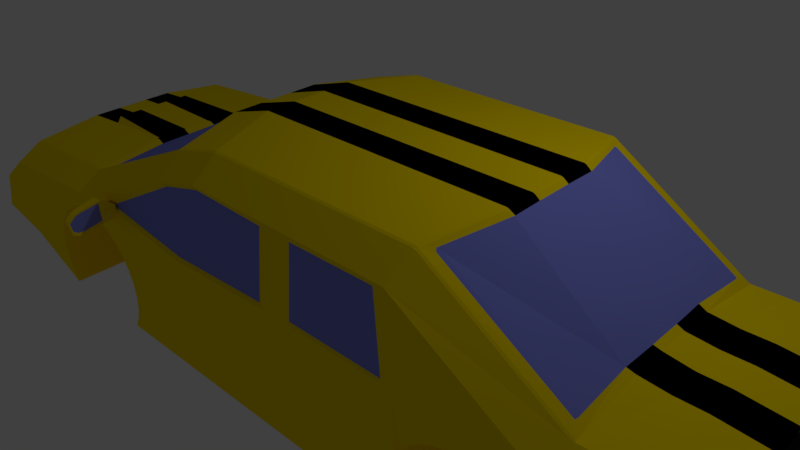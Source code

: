 # Source: Car4.blend  (saved by Blender 2.79.0; exported with 4.5.12 LTS)
import bpy
from mathutils import Matrix  # noqa: F401  (used for matrix-valued properties, if any)

bpy.ops.wm.read_factory_settings(use_empty=True)
scene = bpy.context.scene
scene.name = 'Scene'

# ---- collections
col_collection_1 = bpy.data.collections.new('Collection 1'); scene.collection.children.link(col_collection_1)

# ---- materials (node trees are filled in below, after node groups)
mat_base = bpy.data.materials.new('Base')
mat_base.alpha_threshold = 0.0
mat_base.use_transparent_shadow = False
mat_base.diffuse_color = (1.0, 0.7495, 0.0, 1.0)
mat_base.roughness = 0.5
mat_glass = bpy.data.materials.new('Glass')
mat_glass.alpha_threshold = 0.0
mat_glass.use_transparent_shadow = False
mat_glass.diffuse_color = (0.2261, 0.2519, 0.8, 1.0)
mat_glass.specular_color = (0.0452, 0.3197, 1.0)
mat_glass.roughness = 0.5
mat_black = bpy.data.materials.new('Black')
mat_black.alpha_threshold = 0.0
mat_black.use_transparent_shadow = False
mat_black.diffuse_color = (0.00978, 0.01353, 0.01709, 1.0)
mat_black.roughness = 0.5
mat_glass_001 = bpy.data.materials.new('Glass.001')
mat_glass_001.alpha_threshold = 0.0
mat_glass_001.use_transparent_shadow = False
mat_glass_001.diffuse_color = (0.2261, 0.2519, 0.8, 1.0)
mat_glass_001.specular_color = (0.0452, 0.3197, 1.0)
mat_glass_001.roughness = 0.5
mat_material = bpy.data.materials.new('Material')
mat_material.alpha_threshold = 0.0
mat_material.use_transparent_shadow = False
mat_material.diffuse_color = (0.9553, 1.0, 0.0, 1.0)
mat_material.roughness = 0.5
mat_material_001 = bpy.data.materials.new('Material.001')
mat_material_001.alpha_threshold = 0.0
mat_material_001.use_transparent_shadow = False
mat_material_001.diffuse_color = (0.001651, 0.0003653, 0.0009303, 1.0)
mat_material_001.roughness = 0.5
mat_material_002 = bpy.data.materials.new('Material.002')
mat_material_002.alpha_threshold = 0.0
mat_material_002.use_transparent_shadow = False
mat_material_002.diffuse_color = (0.8, 0.0, 0.009851, 1.0)
mat_material_002.roughness = 0.5
mat_material_003 = bpy.data.materials.new('Material.003')
mat_material_003.alpha_threshold = 0.0
mat_material_003.use_transparent_shadow = False
mat_material_003.diffuse_color = (0.3408, 0.3408, 0.3408, 1.0)
mat_material_003.roughness = 0.5
mat_material_004 = bpy.data.materials.new('Material.004')
mat_material_004.alpha_threshold = 0.0
mat_material_004.use_transparent_shadow = False
mat_material_004.diffuse_color = (1.0, 1.0, 1.0, 1.0)
mat_material_004.roughness = 0.5

# ---- material node trees

# ---- world
world_world = bpy.data.worlds.new('World'); scene.world = world_world
world_world.color = (0.05088, 0.05088, 0.05088)
world_world.use_sun_shadow = False
world_world.sun_shadow_jitter_overblur = 0.0
world_world.cycles.sampling_method = 'MANUAL'

# ---- cameras
cam_camera = bpy.data.cameras.new('Camera')
cam_camera.clip_end = 100.0
cam_camera.lens = 35.0
cam_camera.sensor_width = 32.0
cam_camera.sensor_height = 18.0
cam_camera.ortho_scale = 7.314
cam_camera.dof.focus_distance = 0.0
cam_camera.dof.aperture_fstop = 128.0

# ---- lights
light_lamp = bpy.data.lights.new('Lamp', 'POINT')
light_lamp.transmission_factor = 0.0
light_lamp.cutoff_distance = 30.0
light_lamp.energy = 100.0
light_lamp.shadow_buffer_clip_start = 1.001
light_lamp.shadow_soft_size = 0.1
light_lamp.shadow_maximum_resolution = 0.006
light_lamp.use_absolute_resolution = True

# ---- meshes
me_cube_006 = bpy.data.meshes.new('Cube.006')
me_cube_006.from_pydata([(-102.3, 24.16, 15.12), (-102.3, 24.16, 17.12), (-102.3, 26.16, 15.12), (-102.3, 26.16, 17.12), (-100.3, 24.16, 15.12), (-100.3, 24.16, 17.12), (-100.3, 26.16, 15.12), (-100.3, 26.16, 17.12), (-102.3, 23.33, 17.58), (-102.3, 25.33, 17.58), (-100.3, 25.33, 17.58), (-100.3, 23.33, 17.58), (-102.3, 25.37, 14.66), (-102.3, 23.37, 14.66), (-100.3, 25.37, 14.66), (-100.3, 23.37, 14.66), (-103.6, -16.68, 18.67), (-104.1, -16.9, 16.69), (-103.7, -18.68, 18.74), (-104.2, -18.89, 16.76), (-101.6, -16.73, 18.58), (-102.1, -16.94, 16.59), (-101.7, -18.72, 18.65), (-102.2, -18.93, 16.67), (-104.2, -16.12, 16.2), (-104.3, -18.11, 16.27), (-102.3, -18.16, 16.18), (-102.2, -16.16, 16.11), (-103.5, -17.85, 19.17), (-103.5, -15.85, 19.09), (-101.6, -17.89, 19.07), (-101.5, -15.89, 19.0), (-103.5, -12.96, 18.43), (-104.0, -13.17, 16.45), (-103.6, -14.96, 18.51), (-104.1, -15.17, 16.52), (-101.6, -13.0, 18.34), (-102.1, -13.22, 16.36), (-101.6, -15.0, 18.41), (-102.1, -15.21, 16.43), (-104.1, -12.4, 15.96), (-104.2, -14.39, 16.03), (-102.2, -14.43, 15.94), (-102.1, -12.44, 15.87), (-103.5, -14.12, 18.93), (-103.4, -12.13, 18.86), (-101.5, -14.17, 18.84), (-101.4, -12.17, 18.77), (-103.5, -9.329, 18.22), (-104.0, -9.541, 16.24), (-103.5, -11.32, 18.29), (-104.0, -11.54, 16.31), (-101.5, -9.371, 18.13), (-102.0, -9.582, 16.14), (-101.5, -11.37, 18.2), (-102.0, -11.58, 16.22), (-104.1, -8.764, 15.75), (-104.1, -10.76, 15.82), (-102.1, -10.8, 15.73), (-102.1, -8.805, 15.66), (-103.4, -10.49, 18.72), (-103.3, -8.496, 18.65), (-101.4, -10.53, 18.63), (-101.3, -8.538, 18.55), (-102.3, 20.42, 15.22), (-102.3, 20.42, 17.22), (-102.3, 22.42, 15.22), (-102.3, 22.42, 17.22), (-100.3, 20.42, 15.22), (-100.3, 20.42, 17.22), (-100.3, 22.42, 15.22), (-100.3, 22.42, 17.22), (-102.3, 19.59, 17.68), (-102.3, 21.59, 17.68), (-100.3, 21.59, 17.68), (-100.3, 19.59, 17.68), (-102.3, 21.63, 14.76), (-102.3, 19.63, 14.76), (-100.3, 21.63, 14.76), (-100.3, 19.63, 14.76), (-102.3, 16.77, 15.3), (-102.3, 16.77, 17.3), (-102.3, 18.77, 15.3), (-102.3, 18.77, 17.3), (-100.3, 16.77, 15.3), (-100.3, 16.77, 17.3), (-100.3, 18.77, 15.3), (-100.3, 18.77, 17.3), (-102.3, 15.94, 17.76), (-102.3, 17.94, 17.76), (-100.3, 17.94, 17.76), (-100.3, 15.94, 17.76), (-102.3, 17.98, 14.84), (-102.3, 15.98, 14.84), (-100.3, 17.98, 14.84), (-100.3, 15.98, 14.84), (-58.3, 18.47, 10.37), (-54.69, 18.36, 9.838), (-50.9, 18.27, 9.627), (-47.1, 18.23, 9.739), (-43.42, 18.22, 10.17), (-40.0, 18.24, 10.91), (-36.98, 18.31, 11.92), (-34.47, 18.41, 13.16), (-32.56, 18.54, 14.6), (-31.34, 18.69, 16.17), (-30.85, 18.86, 17.81), (-63.61, 20.09, 24.21), (-66.12, 19.99, 22.96), (-68.02, 19.86, 21.53), (-69.24, 19.71, 19.96), (-69.73, 19.53, 18.32), (-69.48, 19.35, 16.67), (-68.49, 19.15, 15.07), (-66.8, 18.96, 13.59), (-64.47, 18.78, 12.28), (-61.6, 18.61, 11.19), (-59.17, -13.22, 11.52), (-55.56, -13.34, 11.0), (-51.77, -13.42, 10.78), (-47.97, -13.47, 10.9), (-44.29, -13.48, 11.33), (-40.87, -13.45, 12.06), (-37.85, -13.39, 13.07), (-35.34, -13.29, 14.32), (-33.44, -13.16, 15.76), (-32.21, -13.0, 17.32), (-31.72, -12.83, 18.97), (-64.48, -11.61, 25.36), (-66.99, -11.7, 24.12), (-68.89, -11.83, 22.68), (-70.11, -11.99, 21.12), (-70.6, -12.16, 19.47), (-70.35, -12.35, 17.82), (-69.36, -12.54, 16.23), (-67.67, -12.73, 14.74), (-65.34, -12.91, 13.43), (-62.47, -13.08, 12.35), (62.56, 13.86, -14.06), (66.17, 13.75, -14.59), (69.95, 13.67, -14.8), (73.76, 13.62, -14.69), (77.44, 13.61, -14.26), (80.86, 13.64, -13.52), (83.88, 13.7, -12.51), (86.39, 13.8, -11.27), (88.29, 13.93, -9.831), (89.51, 14.08, -8.263), (90.01, 14.26, -6.622), (89.75, 14.44, -4.972), (60.27, 15.55, 0.7877), (57.25, 15.48, -0.2229), (54.74, 15.38, -1.47), (52.84, 15.25, -2.905), (51.62, 15.1, -4.473), (51.12, 14.93, -6.114), (51.38, 14.74, -7.764), (52.37, 14.55, -9.361), (54.06, 14.36, -10.84), (56.39, 14.17, -12.15), (59.26, 14.01, -13.24), (61.69, -17.83, -12.91), (65.3, -17.94, -13.44), (69.08, -18.03, -13.65), (72.89, -18.07, -13.53), (76.57, -18.08, -13.1), (79.99, -18.06, -12.37), (83.01, -17.99, -11.36), (85.52, -17.89, -10.11), (87.42, -17.77, -8.674), (88.64, -17.61, -7.106), (89.14, -17.44, -5.465), (88.88, -17.25, -3.815), (59.4, -16.15, 1.945), (56.38, -16.21, 0.9341), (53.87, -16.31, -0.3126), (51.97, -16.44, -1.748), (50.75, -16.59, -3.316), (50.25, -16.77, -4.957), (50.51, -16.96, -6.607), (51.5, -17.15, -8.204), (53.19, -17.34, -9.686), (55.51, -17.52, -11.0), (58.38, -17.69, -12.08), (121.0, -28.15, -9.991), (122.4, 22.23, -11.83), (-90.71, 29.31, 29.42), (-92.05, -19.4, 31.2), (121.4, -13.01, -10.54), (121.9, 6.586, -11.26), (-91.12, 14.5, 29.96), (-91.66, -5.091, 30.68), (-102.4, 12.71, 14.16), (-102.9, -6.436, 14.86), (45.87, -29.52, 5.116), (5.838, -28.02, 12.94), (-63.74, -25.42, 26.53), (47.48, 29.26, 2.97), (7.452, 30.76, 10.79), (-62.12, 33.36, 24.38), (-79.19, -7.99, 8.4), (56.81, -12.89, -17.38), (-78.63, 12.07, 7.666), (57.35, 6.977, -18.11), (75.95, -11.28, -1.363), (46.4, -10.17, 4.41), (6.369, -8.676, 12.23), (-33.66, -7.18, 20.05), (-63.21, -6.076, 25.82), (76.48, 8.317, -2.078), (46.94, 9.421, 3.695), (6.907, 10.92, 11.52), (-33.12, 12.41, 19.34), (-62.67, 13.52, 25.11), (55.14, -29.86, 3.305), (56.75, 28.92, 1.159), (55.67, -10.52, 2.599), (56.21, 9.075, 1.883), (-70.09, -25.18, 27.77), (-76.45, -24.95, 29.01), (-68.48, 33.6, 25.63), (-74.83, 33.84, 26.87), (-69.56, -5.839, 27.07), (-75.91, -5.601, 28.31), (-69.02, 13.75, 26.35), (-75.38, 13.99, 27.59), (-93.1, -7.16, 11.79), (-86.74, -7.397, 10.55), (-92.56, 12.43, 11.07), (-86.2, 12.2, 9.831), (117.0, -30.36, -15.87), (118.5, 23.25, -17.83), (-93.11, 28.99, 26.22), (-100.8, 31.14, 17.86), (-94.45, -19.72, 28.0), (-102.3, -23.45, 19.85), (-100.8, 10.88, 19.67), (-93.83, 13.98, 26.49), (-101.2, -3.461, 20.2), (-94.36, -5.248, 27.19), (104.5, -17.39, -20.55), (112.7, -18.69, -15.41), (105.2, 9.283, -21.52), (113.5, 11.41, -16.51), (28.75, -30.99, -1.389), (19.44, -29.95, -5.781), (-6.328, -29.68, 5.463), (-18.68, -28.83, 0.9513), (-41.4, -28.37, 12.32), (-43.18, -27.92, 5.739), (-74.41, -26.39, 16.27), (21.02, 27.41, -7.875), (30.38, 29.27, -3.559), (-17.09, 28.92, -1.157), (-4.696, 30.58, 3.294), (-41.59, 29.83, 3.631), (-39.77, 31.89, 10.15), (-72.8, 32.39, 14.12), (46.08, 26.33, -14.45), (41.69, 28.34, -5.134), (40.08, -30.45, -2.988), (44.5, -31.03, -12.36), (-75.43, -25.67, 22.64), (-80.77, -26.15, 17.51), (-81.78, -25.43, 23.88), (-87.12, -25.91, 18.75), (-79.15, 32.63, 15.36), (-73.81, 33.11, 20.49), (-85.5, 32.87, 16.6), (-80.17, 33.35, 21.74), (55.23, -31.45, -10.53), (55.13, -31.45, -10.49), (61.31, -31.71, -12.4), (58.0, -31.59, -11.58), (88.88, -17.25, -3.806), (75.79, -16.75, -1.163), (59.63, -16.15, 1.995), (59.02, -30.02, 2.451), (59.25, -30.02, 2.501), (56.0, -30.09, 1.441), (85.14, -31.76, -9.603), (75.11, -31.95, -12.72), (76.19, -31.95, -12.6), (72.51, -31.94, -13.03), (82.63, -31.86, -10.85), (50.12, -30.9, -6.098), (51.12, -31.09, -7.695), (64.92, -31.81, -12.93), (62.95, -31.75, -12.64), (49.87, -30.72, -4.447), (88.76, -31.31, -4.959), (88.26, -31.48, -6.6), (88.5, -31.12, -3.308), (88.5, -31.12, -3.3), (87.04, -31.63, -8.168), (86.16, -31.69, -8.831), (53.49, -30.21, 0.1949), (52.81, -31.28, -9.178), (51.58, -30.36, -1.239), (79.61, -31.93, -11.86), (50.36, -30.54, -2.807), (50.03, -30.66, -3.917), (68.7, -31.9, -13.14), (56.85, 27.33, -12.67), (56.75, 27.33, -12.63), (76.67, 14.94, -2.32), (60.5, 15.55, 0.8376), (89.75, 14.44, -4.963), (62.92, 27.07, -14.55), (59.62, 27.19, -13.72), (60.64, 28.76, 0.3052), (60.87, 28.76, 0.3551), (57.61, 28.69, -0.705), (86.75, 27.02, -11.75), (87.78, 27.09, -10.98), (77.8, 26.83, -14.74), (74.12, 26.84, -15.17), (76.72, 26.83, -14.87), (84.24, 26.92, -13.0), (51.74, 27.88, -8.244), (52.73, 27.69, -9.841), (64.56, 27.03, -14.79), (66.53, 26.97, -15.07), (51.48, 28.06, -6.593), (90.37, 27.47, -7.105), (89.88, 27.3, -8.746), (90.12, 27.66, -5.454), (90.11, 27.66, -5.445), (88.66, 27.15, -10.31), (55.1, 28.57, -1.951), (54.42, 27.5, -11.32), (53.2, 28.42, -3.385), (81.22, 26.85, -14.01), (51.64, 28.12, -6.063), (51.98, 28.24, -4.953), (70.32, 26.88, -15.29), (-65.73, -26.85, 13.94), (-59.55, -27.21, 12.03), (-62.86, -27.04, 12.86), (-31.86, -12.73, 19.87), (-33.81, -12.65, 20.25), (-62.82, -11.57, 25.92), (-63.2, -25.44, 26.43), (-64.19, -25.46, 26.09), (-64.86, -25.48, 25.87), (-35.72, -27.25, 14.83), (-44.67, -27.5, 11.84), (-48.36, -27.49, 11.41), (-38.23, -27.37, 13.59), (-70.73, -26.22, 18.33), (-69.74, -26.43, 16.73), (-70.93, -26.07, 19.62), (-55.94, -27.34, 11.51), (-70.98, -26.03, 19.98), (-32.1, -26.71, 19.47), (-32.6, -26.91, 17.83), (-33.82, -27.09, 16.26), (-32.24, -26.6, 20.38), (-67.37, -25.57, 24.62), (-68.05, -26.63, 15.25), (-69.27, -25.7, 23.19), (-41.87, -27.47, 12.44), (-41.26, -27.46, 12.58), (-41.08, -27.46, 12.63), (-70.49, -25.86, 21.62), (-52.16, -27.43, 11.3), (-70.46, -25.85, 21.67), (-64.11, 31.93, 11.8), (-61.95, 20.12, 24.76), (-32.94, 19.04, 19.09), (-30.99, 18.97, 18.71), (-57.94, 31.58, 9.888), (-61.24, 31.74, 10.71), (-62.58, 33.32, 23.95), (-61.59, 33.34, 24.28), (-63.24, 33.3, 23.73), (-34.11, 31.53, 12.69), (-43.06, 31.28, 9.694), (-46.74, 31.29, 9.262), (-36.62, 31.41, 11.44), (-69.12, 32.56, 16.18), (-68.13, 32.35, 14.59), (-54.33, 31.44, 9.361), (-69.31, 32.71, 17.47), (-69.37, 32.75, 17.83), (-30.49, 32.07, 17.33), (-30.98, 31.87, 15.69), (-32.2, 31.69, 14.12), (-30.63, 32.18, 18.23), (-65.75, 33.21, 22.48), (-66.44, 32.15, 13.11), (-67.66, 33.08, 21.04), (-39.64, 31.32, 10.43), (-40.25, 31.31, 10.3), (-39.47, 31.32, 10.49), (-68.88, 32.92, 19.48), (-50.55, 31.35, 9.149), (-68.84, 32.93, 19.52), (-97.22, 30.89, 16.11), (-101.2, 26.2, 14.42), (-102.4, -19.3, 16.07), (-98.72, -23.7, 18.11), (57.36, -25.43, -16.22), (-1.925, -30.44, -12.25), (-29.74, -29.62, -6.806), (-50.82, -28.83, -2.687), (58.61, 20.1, -17.88), (-0.3494, 26.92, -14.34), (-28.15, 28.13, -8.914), (-49.23, 28.92, -4.795), (13.51, -25.1, -16.02), (11.95, -30.7, -13.22), (13.53, 26.66, -15.32), (14.74, 20.53, -17.67), (-83.9, -26.44, 14.49), (-86.28, -21.4, 11.88), (-92.63, -21.17, 13.12), (-90.26, -26.2, 15.73), (-84.94, 26.84, 10.13), (-82.29, 32.34, 12.35), (-88.64, 32.58, 13.59), (-91.3, 27.08, 11.37), (16.93, -12.45, -18.0), (17.47, 6.928, -18.7), (10.79, -28.21, 11.97), (12.41, 30.58, 9.823), (11.32, -8.861, 11.26), (11.86, 10.73, 10.55), (-0.3556, 30.42, 2.446), (-7.821, 28.41, -2.905), (-9.396, -28.95, -0.8107), (-1.987, -29.84, 4.615), (-20.95, -29.72, -8.532), (-19.37, 27.64, -10.63), (-14.0, 29.44, -1.492), (-44.11, 30.57, 4.392), (-15.61, -29.34, 0.6535), (-45.73, -28.21, 6.537), (121.6, -6.477, -10.78), (121.7, 0.05459, -11.02), (-91.3, 7.971, 30.2), (-91.48, 1.44, 30.44), (-102.5, 6.398, 14.39), (-102.7, -0.1336, 14.63), (76.3, 1.786, -1.839), (76.12, -4.745, -1.601), (46.76, 2.89, 3.933), (46.58, -3.641, 4.171), (6.728, 4.386, 11.75), (6.549, -2.145, 11.99), (-33.3, 5.882, 19.57), (-33.48, -0.6492, 19.81), (-62.84, 7.129, 25.34), (-63.03, 0.4549, 25.59), (-79.15, -1.219, 8.178), (-78.97, 5.313, 7.939), (56.03, 2.544, 2.122), (55.85, -3.987, 2.36), (-69.2, 7.223, 26.59), (-69.38, 0.6923, 26.83), (-75.56, 7.461, 27.83), (-75.73, 0.9297, 28.07), (-86.56, -0.8661, 10.31), (-86.38, 5.665, 10.07), (-92.92, -0.6287, 11.55), (-92.74, 5.902, 11.31), (113.0, -6.902, -15.84), (113.2, -0.3712, -16.08), (103.9, -7.286, -20.61), (104.1, -0.7552, -20.84), (-94.01, 7.629, 26.72), (-94.19, 1.098, 26.96), (-100.9, 6.973, 19.82), (-101.1, 0.4417, 20.06), (56.99, -6.265, -17.63), (57.17, 0.3563, -17.87), (17.11, -5.989, -18.23), (17.29, 0.4699, -18.47), (11.68, 4.201, 10.79), (11.5, -2.33, 11.02), (-80.29, 5.404, 8.579), (-80.11, 11.94, 8.341), (-80.65, -7.658, 9.056), (-80.54, -0.9942, 8.743), (49.57, 26.99, -15.03), (21.78, 28.19, -7.743), (47.95, -31.79, -12.89), (20.16, -30.6, -5.597), (-10.27, 29.3, -2.221), (-11.88, -29.48, -0.07475), (42.89, -31.37, -10.95), (41.8, -31.51, -12.43), (42.8, -34.52, -11.1), (41.33, -34.72, -13.08), (46.31, -31.47, -11.42), (45.21, -31.62, -12.9), (46.23, -34.18, -11.32), (44.41, -34.42, -13.79), (38.48, -41.71, -11.88), (39.14, -41.36, -11.01), (40.75, -41.16, -10.96), (39.29, -42.19, -12.32), (41.0, -34.32, -13.32), (42.82, -34.07, -10.85), (37.78, -42.14, -12.04), (38.79, -41.74, -10.68), (43.31, -36.04, -13.6), (42.21, -37.66, -13.4), (41.11, -39.28, -13.21), (40.08, -40.69, -12.94), (38.18, -40.62, -12.62), (38.83, -39.21, -12.85), (39.55, -37.58, -13.01), (40.28, -35.95, -13.16), (39.81, -40.46, -10.4), (40.65, -38.96, -10.39), (41.38, -37.33, -10.54), (42.1, -35.7, -10.69), (45.2, -35.65, -11.16), (44.16, -37.13, -10.99), (43.13, -38.6, -10.83), (41.98, -39.95, -10.84), (38.81, -40.36, -12.45), (39.39, -39.11, -12.67), (40.03, -37.65, -12.8), (40.68, -36.18, -12.94), (40.08, -40.24, -10.71), (40.85, -38.91, -10.68), (41.5, -37.45, -10.82), (42.15, -35.99, -10.96), (44.5, 27.13, -13.08), (43.41, 26.98, -14.56), (44.57, 30.22, -13.46), (43.11, 30.03, -15.45), (47.91, 27.02, -13.55), (46.82, 26.87, -15.04), (47.99, 29.73, -13.65), (46.17, 29.48, -16.12), (40.65, 37.31, -14.77), (41.29, 37.14, -13.88), (42.89, 36.89, -13.81), (41.49, 37.66, -15.23), (42.75, 29.59, -15.65), (44.57, 29.83, -13.18), (39.97, 37.72, -14.95), (40.97, 37.6, -13.58), (45.15, 31.16, -16.05), (44.14, 32.85, -15.98), (43.13, 34.53, -15.9), (42.18, 36.02, -15.74), (40.29, 36.08, -15.42), (40.86, 34.6, -15.55), (41.49, 32.93, -15.58), (42.12, 31.26, -15.61), (41.92, 36.35, -13.21), (42.68, 34.85, -13.08), (43.31, 33.18, -13.11), (43.94, 31.51, -13.15), (47.04, 31.26, -13.6), (46.08, 32.79, -13.55), (45.13, 34.32, -13.49), (44.05, 35.68, -13.6), (40.9, 35.84, -15.23), (41.41, 34.53, -15.35), (41.97, 33.03, -15.38), (42.54, 31.53, -15.42), (42.18, 36.06, -13.5), (42.87, 34.73, -13.37), (43.44, 33.23, -13.4), (44.01, 31.73, -13.43), (115.3, -30.42, -16.63), (116.8, 23.19, -18.58), (112.8, -20.95, -15.25), (104.4, -21.26, -19.28), (113.8, 13.94, -16.52), (105.4, 13.62, -20.55), (109.9, 13.79, -18.36), (108.9, -21.09, -17.08), (113.4, 5.442, -16.29), (105.1, 5.893, -21.4), (112.9, -12.71, -15.63), (113.1, -3.637, -15.96), (104.6, -14.03, -20.67), (104.0, -4.021, -20.73), (118.4, 5.249, -17.32), (118.5, 11.06, -17.53), (107.2, 5.774, -22.18), (116.7, -25.89, -16.4), (117.7, -18.72, -16.44), (117.9, -12.91, -16.65), (118.0, -7.094, -16.87), (118.1, -3.829, -16.99), (118.2, -0.5633, -17.1), (106.6, -14.15, -21.46), (117.9, 18.46, -18.03), (116.2, 18.41, -18.7), (115.0, -25.94, -17.08), (106.5, -17.98, -21.32), (107.3, 9.622, -22.32), (119.0, 15.9, -17.54), (120.2, 25.89, -17.14), (118.5, -32.89, -15.0), (114.1, -33.03, -16.94), (115.7, 25.75, -19.09), (117.9, -23.28, -16.11), (114.6, 15.77, -19.35), (113.5, -23.42, -17.92), (-91.36, -5.024, 31.32), (-91.89, -24.37, 32.03), (-90.27, 34.41, 29.88), (-90.82, 14.57, 30.61), (-91.18, 1.507, 31.09), (-94.72, 33.83, 24.02), (-96.33, -24.95, 26.17), (-95.66, 0.8503, 24.52), (-95.77, -3.052, 24.66), (-95.37, 11.28, 24.14), (-91.0, 8.038, 30.85), (-95.48, 7.381, 24.28), (-89.76, -5.151, 30.4), (-90.15, -19.46, 30.93), (-88.82, 29.25, 29.15), (-89.22, 14.44, 29.69), (-89.58, 1.38, 30.16), (-91.21, 28.93, 25.95), (-92.55, -19.78, 27.72), (-92.29, 1.037, 26.69), (-92.47, -5.308, 26.92), (-91.94, 13.92, 26.22), (-89.4, 7.911, 29.93), (-92.11, 7.569, 26.45), (-101.6, 13.43, 18.26), (-94.96, 21.51, 24.57), (-102.1, -6.279, 18.98), (-95.91, -13.1, 25.83), (-94.8, 1.002, 26.01), (-102.0, 0.3096, 18.74), (-94.62, 7.533, 25.77), (-101.8, 6.841, 18.5), (-101.8, 10.92, 19.9), (-96.37, 11.33, 24.37), (-102.2, -3.42, 20.43), (-96.77, -3.011, 24.89), (-96.66, 0.8914, 24.75), (-102.1, 0.4827, 20.28), (-96.48, 7.423, 24.51), (-101.9, 7.014, 20.05), (-103.4, -0.1808, 14.1), (-103.6, -6.712, 14.34), (-102.6, 0.4057, 19.52), (-102.8, -6.125, 19.76), (-101.4, 33.34, 18.6), (-102.2, 13.47, 19.04), (-103.0, -25.44, 20.74), (-99.44, -25.79, 18.14), (-103.1, -20.72, 15.67), (-101.8, 27.53, 13.92), (-97.83, 32.99, 16.0), (-103.1, 12.88, 13.63), (-103.2, 6.35, 13.86), (-102.4, 6.937, 19.28), (104.3, 5.057, -21.06), (104.4, 10.05, -21.24), (103.6, -18.06, -20.21), (103.8, -13.1, -20.39), (116.1, 6.228, -16.44), (116.2, 10.08, -16.58), (115.5, -17.53, -15.57), (115.6, -13.69, -15.71), (114.0, 6.348, -15.66), (114.1, 9.738, -15.78), (113.4, -16.93, -14.81), (113.5, -13.57, -14.93), (96.83, -19.4, -22.1), (96.65, -19.46, -22.22), (96.64, -19.33, -22.37), (97.01, -19.0, -22.33), (97.68, 11.11, -23.24), (97.84, 10.68, -23.43), (97.48, 11.02, -23.49), (97.51, 11.16, -23.35), (104.9, -29.84, -19.92), (106.6, -29.63, -20.04), (107.1, -29.77, -20.0), (106.8, -30.13, -19.99), (108.1, 21.93, -21.91), (106.4, 22.21, -21.81), (108.3, 22.42, -21.9), (108.6, 22.05, -21.88), (100.7, -29.58, -20.45), (101.2, -29.79, -20.15), (101.3, -30.06, -20.35), (100.8, -29.79, -20.47), (98.68, -26.29, -21.94), (98.48, -25.84, -22.04), (98.52, -25.99, -21.98), (99.73, 18.14, -23.57), (99.68, 17.98, -23.63), (99.89, 18.44, -23.57), (102.1, 21.98, -22.31), (102.2, 22.19, -22.35), (102.7, 22.45, -22.26), (102.6, 22.23, -22.04), (61.07, -31.89, -14.07), (61.46, -31.68, -14.38), (62.69, 26.89, -16.21), (63.06, 26.64, -16.51), (58.76, -12.61, -18.18), (58.77, -13.12, -18.14), (58.28, -12.86, -18.03), (59.32, 6.981, -18.87), (59.29, 6.473, -18.87), (58.82, 6.768, -18.75), (59.0, -26.98, -16.47), (59.47, -26.59, -16.62), (59.59, -27.07, -16.49), (60.79, 21.13, -18.35), (60.34, 21.55, -18.24), (60.92, 21.62, -18.26), (93.31, -7.71, -23.63), (92.8, -7.7, -23.61), (92.82, -7.191, -23.63), (93.32, -7.201, -23.65), (93.5, -0.6698, -23.89), (93.49, -1.178, -23.87), (92.98, -1.169, -23.85), (93.0, -0.66, -23.87), (58.93, -6.589, -18.4), (58.46, -6.319, -18.27), (58.94, -6.081, -18.42), (59.12, 0.4503, -18.65), (59.11, -0.0582, -18.64), (58.64, 0.2245, -18.51), (105.2, 13.37, -22.92), (106.3, 13.79, -22.92), (106.7, 13.56, -22.92), (106.3, 13.23, -23.01), (105.9, -25.22, -20.7), (106.4, -25.04, -20.72), (106.5, -25.58, -20.6), (106.0, -25.71, -20.59), (104.1, -21.77, -21.62), (105.4, -21.71, -21.72), (105.7, -22.05, -21.6), (105.3, -22.25, -21.59), (107.0, -7.791, -22.42), (107.0, -7.283, -22.45), (107.0, -7.522, -22.3), (107.1, -4.257, -22.42), (107.1, -4.268, -22.56), (107.1, -1.261, -22.67), (107.2, -0.7523, -22.67), (107.2, -0.9911, -22.54), (107.2, 17.64, -22.19), (107.7, 17.48, -22.19), (107.5, 16.95, -22.26), (107.1, 17.14, -22.25), (92.64, -13.72, -23.39), (93.14, -13.72, -23.4), (94.19, -14.18, -23.27), (93.6, -14.51, -23.29), (93.21, -14.83, -23.29), (92.65, -14.23, -23.36), (93.67, 5.341, -24.1), (93.16, 5.363, -24.09), (93.2, 5.87, -24.09), (93.79, 6.468, -24.07), (94.17, 6.135, -24.04), (94.74, 5.794, -23.99), (108.3, -23.52, -20.43), (109.0, -25.34, -19.99), (108.4, -24.07, -20.32), (109.5, 16.04, -21.79), (110.2, 17.6, -21.53), (109.4, 15.49, -21.85), (110.9, 24.77, -21.16), (110.8, 25.36, -21.13), (111.6, 25.61, -20.92), (94.44, -28.07, -21.88), (93.92, -28.19, -21.82), (93.78, -27.71, -21.95), (94.28, -27.6, -21.99), (97.95, -32.73, -20.05), (98.51, -32.86, -19.95), (97.42, -33.08, -19.74), (97.45, -32.87, -19.99), (99.55, 25.27, -22.16), (99.06, 25.45, -22.12), (99.06, 25.7, -21.88), (100.1, 25.42, -22.08), (95.78, 20.33, -23.65), (95.59, 19.86, -23.72), (95.1, 19.99, -23.68), (95.27, 20.48, -23.6), (109.2, -32.93, -19.0), (109.4, -32.39, -19.07), (110.0, -33.17, -18.77), (96.8, -19.4, -22.1), (95.84, -19.55, -21.98), (95.8, -19.42, -22.05), (104.1, -21.77, -21.62), (104.4, -22.21, -21.42), (103.9, -22.15, -21.38), (97.56, 11.12, -23.22), (96.65, 11.2, -23.18), (96.69, 11.34, -23.12), (105.1, 13.37, -22.9), (104.8, 13.78, -22.71), (105.4, 13.82, -22.75), (105.0, -25.19, -20.53), (105.1, -25.68, -20.42), (104.6, -25.47, -20.43), (106.3, 17.67, -22.01), (106.2, 17.17, -22.08), (105.7, 17.49, -22.01), (107.2, 21.96, -21.74), (106.7, 21.97, -21.71), (107.0, 22.19, -21.93), (97.67, -25.94, -21.82), (97.54, -25.83, -21.57), (99.89, -29.54, -20.28), (99.91, -29.53, -20.21), (101.8, -29.81, -20.26), (101.3, 22.01, -22.15), (103.2, 22.21, -22.15), (101.3, 22.01, -22.08), (98.74, 18.08, -23.16), (98.87, 18.16, -23.41), (105.5, -29.86, -20.04), (105.2, -29.58, -19.84), (105.7, -29.59, -19.87), (107.7, 4.857, -22.37), (107.7, 4.603, -22.5), (107.7, 5.111, -22.5), (107.8, 10.79, -22.73), (108.1, 11.25, -22.65), (107.9, 10.62, -22.58), (107.9, 10.3, -22.69), (106.9, -19.26, -21.63), (107.1, -18.77, -21.63), (107.1, -19.06, -21.5), (107.2, -19.71, -21.51), (107.2, -13.07, -21.85), (107.2, -13.3, -21.71), (107.2, -13.58, -21.82), (-62.92, -9.718, -5.227), (-62.81, -10.21, -5.215), (-63.29, -10.16, -5.0), (-63.36, -9.653, -5.032), (-31.46, -10.89, -11.37), (-30.98, -10.91, -11.47), (-30.98, -11.4, -11.44), (-31.46, -11.38, -11.34), (0.4792, -12.09, -17.61), (0.9667, -12.1, -17.68), (0.8931, -12.59, -17.63), (0.383, -12.57, -17.56), (-62.27, 9.871, -5.948), (-62.4, 9.383, -5.924), (-62.84, 9.379, -5.727), (-62.74, 9.87, -5.736), (-30.91, 8.7, -12.07), (-30.43, 8.681, -12.17), (-30.46, 8.19, -12.16), (-30.94, 8.208, -12.07), (0.9374, 7.509, -18.3), (1.445, 7.494, -18.36), (1.491, 7.001, -18.37), (1.004, 7.014, -18.31), (14.69, -12.33, -18.5), (15.17, -12.57, -18.44), (14.61, -12.82, -18.45), (15.16, 7.262, -19.18), (15.71, 7.001, -19.16), (15.21, 6.769, -19.19), (-3.918, -26.43, -15.18), (-3.955, -25.98, -15.33), (-3.444, -25.99, -15.4), (-3.375, -26.45, -15.25), (-30.34, -25.44, -10.02), (-30.89, -25.42, -9.911), (-31.01, -24.97, -10.05), (-30.53, -24.98, -10.14), (-59.53, -22.07, -3.894), (-59.82, -21.42, -3.853), (-59.32, -21.74, -4.188), (-77.66, -26.65, 13.47), (-77.44, -26.49, 13.01), (-79.0, -19.84, 9.526), (-79.14, -19.2, 9.521), (-2.169, 21.9, -17.13), (-2.676, 21.91, -17.07), (-2.618, 22.38, -16.96), (-2.077, 22.37, -17.02), (-29.2, 22.91, -11.88), (-29.69, 22.92, -11.79), (-29.55, 23.39, -11.69), (-29.01, 23.37, -11.8), (-58.25, 22.34, -5.521), (-58.05, 21.96, -5.771), (-58.52, 21.83, -5.436), (-77.75, 24.47, 7.904), (-77.93, 23.94, 7.957), (-76.05, 32.14, 11.34), (-75.83, 31.88, 10.89), (11.15, -26.7, -16.23), (11.11, -26.24, -16.38), (11.55, -26.46, -16.36), (12.85, 21.86, -18.12), (12.39, 21.62, -18.12), (12.45, 22.09, -18.01), (-27.03, -11.06, -12.24), (-27.04, -11.55, -12.21), (-27.52, -11.53, -12.11), (-27.51, -11.04, -12.15), (-26.5, 8.042, -12.94), (-26.99, 8.06, -12.84), (-26.97, 8.552, -12.84), (-26.48, 8.534, -12.94), (-27.18, -25.11, -10.8), (-27.0, -25.57, -10.67), (-27.55, -25.55, -10.56), (-27.66, -25.09, -10.7), (-26.34, 22.8, -12.44), (-26.21, 23.26, -12.35), (-25.68, 23.24, -12.45), (-25.86, 22.78, -12.54), (-27.27, -30.26, -7.328), (-27.73, -29.95, -7.608), (-27.19, -29.97, -7.715), (-53.84, -29.16, -2.218), (-54.18, -28.97, -2.327), (-53.69, -28.98, -2.537), (-52.56, 29.43, -4.457), (-52.02, 29.57, -4.48), (-52.08, 29.37, -4.658), (-25.58, 28.38, -9.837), (-26.11, 28.4, -9.732), (-25.65, 28.73, -9.489), (1.133, -6.061, -17.9), (0.6451, -6.048, -17.83), (0.6586, -5.556, -17.85), (1.146, -5.569, -17.91), (1.325, 0.962, -18.15), (1.312, 0.4699, -18.13), (0.8244, 0.4831, -18.07), (0.8379, 0.9752, -18.09), (-30.81, -4.873, -11.69), (-31.3, -4.854, -11.59), (-31.28, -4.362, -11.61), (-30.8, -4.38, -11.71), (-30.62, 2.151, -11.94), (-30.63, 1.659, -11.93), (-31.12, 1.677, -11.83), (-31.1, 2.169, -11.85), (-63.87, -3.575, -4.668), (-64.24, -3.283, -4.362), (-63.85, -3.083, -4.687), (-63.68, 3.449, -4.925), (-63.69, 2.956, -4.908), (-64.06, 3.248, -4.601), (14.85, -6.293, -18.72), (14.87, -5.801, -18.73), (15.35, -6.044, -18.68), (15.05, 0.73, -18.97), (15.53, 0.4786, -18.92), (15.03, 0.2378, -18.96), (-27.34, -5.002, -12.37), (-27.33, -4.51, -12.38), (-26.85, -4.528, -12.48), (-26.86, -5.02, -12.46), (-27.15, 2.021, -12.62), (-26.67, 2.003, -12.72), (-26.68, 1.511, -12.7), (-27.16, 1.529, -12.6), (-62.99, 3.374, -5.499), (-62.56, 3.344, -5.704), (-62.58, 2.852, -5.686), (-63.01, 2.882, -5.481), (-63.64, 9.33, -5.107), (-64.03, 9.596, -4.805), (-63.51, 9.822, -5.141), (-80.15, -21.71, 10.73), (-79.61, -21.44, 10.36), (-79.62, -21.87, 10.6), (-57.8, -24.38, -4.558), (-58.21, -23.92, -4.519), (-58.34, -23.1, -4.643), (-57.57, -23.97, -4.858), (-57.29, -24.44, -4.753), (-56.21, 23.91, -6.607), (-56.97, 23.19, -6.343), (-56.82, 23.97, -6.281), (-56.42, 24.38, -6.351), (-55.92, 24.37, -6.541), (-78.29, 26.32, 8.624), (-78.76, 26.81, 9.012), (-78.29, 26.79, 8.828), (-64.04, -9.953, -4.426), (-64.55, -9.614, -4.102), (-64.15, -9.439, -4.424), (-63.19, -3.65, -5.242), (-63.17, -3.157, -5.26), (-62.74, -3.187, -5.465), (-62.76, -3.679, -5.447), (14.44, -31.33, -13.85), (13.83, -31.22, -13.88), (-0.9951, -31.05, -12.65), (-1.207, -30.94, -12.79), (-0.6693, -30.95, -12.86), (0.4073, 27.41, -14.91), (0.5903, 27.49, -14.78), (0.9395, 27.39, -14.99), (15.44, 27.12, -16.0), (16.04, 27.23, -15.83), (-22.3, 28.26, -10.48), (-22.83, 28.28, -10.37), (-22.37, 28.62, -10.14), (-24.45, -30.07, -8.25), (-23.9, -30.09, -8.356), (-23.99, -30.4, -7.975), (80.84, 5.767, -22.19), (80.44, -13.32, -21.51), (80.57, -7.115, -21.73), (80.71, -0.4418, -21.97), (80.36, -0.4355, -22.69), (80.24, -7.099, -22.46), (80.45, 4.794, -22.87), (80.14, -12.33, -22.27), (58.77, -12.99, -18.15), (117.3, 18.48, -17.91), (117.9, 23.27, -17.71), (116.4, -30.34, -15.76), (114.7, -30.4, -16.51), (116.2, 23.21, -18.47), (116.1, -25.87, -16.28), (115.6, 18.44, -18.58), (114.4, -25.92, -16.96)], [], [(0, 1, 3, 2), (2, 3, 7, 6), (6, 7, 5, 4), (4, 5, 1, 0), (4, 0, 13, 15), (5, 7, 10, 11), (10, 9, 8, 11), (3, 1, 8, 9), (1, 5, 11, 8), (7, 3, 9, 10), (12, 14, 15, 13), (2, 6, 14, 12), (0, 2, 12, 13), (6, 4, 15, 14), (16, 17, 19, 18), (18, 19, 23, 22), (22, 23, 21, 20), (20, 21, 17, 16), (20, 16, 29, 31), (21, 23, 26, 27), (26, 25, 24, 27), (19, 17, 24, 25), (17, 21, 27, 24), (23, 19, 25, 26), (28, 30, 31, 29), (18, 22, 30, 28), (16, 18, 28, 29), (22, 20, 31, 30), (32, 33, 35, 34), (34, 35, 39, 38), (38, 39, 37, 36), (36, 37, 33, 32), (36, 32, 45, 47), (37, 39, 42, 43), (42, 41, 40, 43), (35, 33, 40, 41), (33, 37, 43, 40), (39, 35, 41, 42), (44, 46, 47, 45), (34, 38, 46, 44), (32, 34, 44, 45), (38, 36, 47, 46), (48, 49, 51, 50), (50, 51, 55, 54), (54, 55, 53, 52), (52, 53, 49, 48), (52, 48, 61, 63), (53, 55, 58, 59), (58, 57, 56, 59), (51, 49, 56, 57), (49, 53, 59, 56), (55, 51, 57, 58), (60, 62, 63, 61), (50, 54, 62, 60), (48, 50, 60, 61), (54, 52, 63, 62), (64, 65, 67, 66), (66, 67, 71, 70), (70, 71, 69, 68), (68, 69, 65, 64), (68, 64, 77, 79), (69, 71, 74, 75), (74, 73, 72, 75), (67, 65, 72, 73), (65, 69, 75, 72), (71, 67, 73, 74), (76, 78, 79, 77), (66, 70, 78, 76), (64, 66, 76, 77), (70, 68, 79, 78), (80, 81, 83, 82), (82, 83, 87, 86), (86, 87, 85, 84), (84, 85, 81, 80), (84, 80, 93, 95), (85, 87, 90, 91), (90, 89, 88, 91), (83, 81, 88, 89), (81, 85, 91, 88), (87, 83, 89, 90), (92, 94, 95, 93), (82, 86, 94, 92), (80, 82, 92, 93), (86, 84, 95, 94), (96, 97, 382, 371), (97, 98, 396, 382), (98, 99, 378, 396), (99, 100, 377, 378), (100, 101, 392, 393, 377), (101, 102, 379, 394, 392), (102, 103, 376, 379), (103, 104, 387, 376), (104, 105, 386, 387), (105, 106, 385, 386), (106, 370, 388, 385), (107, 108, 389, 375), (108, 109, 391, 389), (109, 110, 395, 397, 391), (110, 111, 384, 395), (111, 112, 380, 383, 384), (112, 113, 381, 380), (113, 114, 390, 381), (114, 115, 367, 390), (115, 116, 372, 367), (116, 96, 371, 372), (96, 116, 115, 114, 113, 112, 111, 110, 109, 108, 107, 368, 369, 370, 106, 105, 104, 103, 102, 101, 100, 99, 98, 97), (118, 119, 120, 121, 122, 123, 124, 125, 126, 127, 339, 340, 341, 128, 129, 130, 131, 132, 133, 134, 135, 136, 137, 117), (138, 139, 322, 321, 308), (139, 140, 335, 322), (140, 141, 316, 335), (141, 142, 315, 317, 316), (142, 143, 332, 315), (143, 144, 318, 332), (144, 145, 313, 318), (145, 146, 328, 314, 313), (146, 147, 325, 328), (147, 148, 324, 325), (148, 149, 326, 324), (149, 307, 327, 326), (150, 151, 312, 310), (151, 152, 329, 312), (152, 153, 331, 329), (153, 154, 334, 331), (154, 155, 323, 333, 334), (155, 156, 319, 323), (156, 157, 320, 319), (157, 158, 330, 320), (158, 159, 304, 330), (159, 160, 309, 303, 304), (160, 138, 308, 309), (138, 160, 159, 158, 157, 156, 155, 154, 153, 152, 151, 150, 306, 305, 307, 149, 148, 147, 146, 145, 144, 143, 142, 141, 140, 139), (162, 163, 164, 165, 166, 167, 168, 169, 170, 171, 172, 274, 275, 276, 173, 174, 175, 176, 177, 178, 179, 180, 181, 182, 183, 161), (225, 221, 609, 610), (417, 265, 653, 654), (203, 406, 717, 712), (228, 658, 656, 421), (402, 410, 422, 201), (264, 219, 608, 613), (268, 420, 657, 651), (402, 201, 709, 713), (474, 475, 732, 728), (465, 659, 658, 228), (219, 223, 607, 608), (460, 225, 610, 617), (439, 189, 209, 444), (456, 217, 210, 446), (478, 427, 211, 448), (448, 211, 212, 450), (450, 212, 213, 452), (184, 188, 204, 275, 274, 293), (214, 216, 205, 194), (424, 426, 206, 195), (195, 206, 207, 340, 339, 357), (475, 203, 712, 732), (872, 866, 890, 909), (917, 862, 894, 923), (958, 979, 859, 975), (477, 476, 963, 965), (247, 404, 927, 436), (876, 919, 912, 856), (200, 889, 982, 482), (481, 229, 418, 996), (601, 184, 293, 292, 290, 291, 294, 295), (260, 214, 194, 244), (431, 424, 195, 246), (246, 195, 357, 354, 355, 356, 345, 348, 363, 248), (248, 363, 362, 361), (754, 688, 775, 772), (981, 899, 991, 860), (946, 972, 915, 868), (902, 202, 481, 996), (411, 403, 1007, 1005), (962, 942, 944, 966), (258, 412, 407, 251), (253, 408, 409, 255), (703, 1005, 907, 713), (189, 185, 327, 307, 305, 209), (217, 215, 197, 210), (427, 425, 198, 211), (211, 198, 388, 370, 369, 212), (212, 369, 368, 374, 199, 213), (209, 305, 306, 311, 215, 217), (777, 788, 705, 321, 322, 335, 316, 317), (406, 413, 908, 717), (475, 477, 423, 203), (444, 209, 217, 456), (452, 213, 224, 458), (458, 224, 225, 460), (196, 208, 222, 218), (218, 222, 223, 219), (480, 463, 229, 481), (463, 465, 228, 229), (930, 437, 250, 886), (229, 228, 421, 418), (262, 218, 219, 264), (414, 263, 265, 417), (435, 934, 903, 257), (266, 419, 420, 268), (213, 199, 220, 224), (224, 220, 221, 225), (220, 267, 269, 221), (267, 266, 268, 269), (199, 373, 375, 389, 391, 397, 267, 220), (415, 416, 226, 227), (263, 262, 264, 265), (203, 423, 413, 406), (250, 351, 353, 364, 366, 262, 263), (411, 261, 245, 403), (256, 435, 257, 383, 380, 381, 390, 367, 372, 371, 382, 396, 378, 377, 393), (198, 254, 256, 394, 379, 376, 387, 386, 385, 388), (254, 434, 435, 256), (425, 428, 254, 198), (428, 488, 434, 254), (215, 259, 252, 197), (259, 484, 485, 252), (185, 600, 314, 328, 325, 324, 326, 327), (796, 602, 601, 295, 280, 284, 299, 282, 281), (931, 887, 984, 985), (437, 248, 361, 346, 347, 365, 352, 337, 338, 336, 359, 350, 349, 351, 250), (885, 998, 847, 987), (436, 246, 248, 437), (404, 247, 249, 405), (489, 431, 246, 436), (914, 850, 947, 967), (486, 260, 244, 487), (687, 701, 789, 776), (829, 821, 819, 798, 802, 811), (439, 592, 584, 189), (184, 601, 604, 588, 188), (612, 651, 652, 632), (416, 655, 648, 226), (265, 264, 613, 653), (634, 650, 653, 613), (221, 269, 612, 609), (269, 268, 651, 612), (189, 585, 599, 600, 185), (576, 575, 773, 605), (291, 170, 169, 294), (274, 172, 292, 293), (292, 172, 171, 290), (300, 177, 176, 298), (280, 168, 167, 284), (278, 276, 275, 204, 216, 214), (294, 169, 168, 280, 295), (301, 300, 298, 296, 279, 277, 278, 214, 260), (299, 166, 165, 282), (272, 161, 183, 273), (285, 179, 178, 289), (273, 183, 182, 271, 270), (282, 165, 164, 283, 281), (283, 164, 163, 302), (297, 181, 180, 286), (270, 271, 297, 286, 285, 289, 301, 260, 486), (289, 178, 177, 300, 301), (279, 174, 173, 277), (284, 167, 166, 299), (287, 162, 161, 272, 288), (298, 176, 175, 296), (290, 171, 170, 291), (271, 182, 181, 297), (302, 163, 162, 287), (296, 175, 174, 279), (286, 180, 179, 285), (277, 173, 276, 278), (865, 918, 926, 891), (311, 310, 312, 329, 331, 334, 333, 259, 215), (333, 323, 319, 320, 330, 304, 303, 484, 259), (306, 150, 310, 311), (355, 126, 125, 356), (339, 127, 354, 357), (364, 131, 130, 360, 366), (345, 124, 123, 348), (356, 125, 124, 345), (362, 122, 121, 346, 361), (337, 117, 137, 338), (349, 133, 132, 353, 351), (338, 137, 136, 336), (346, 121, 120, 347), (342, 341, 340, 207, 208, 196), (347, 120, 119, 365), (359, 135, 134, 350), (343, 342, 196), (353, 132, 131, 364), (344, 128, 341, 342, 343), (352, 118, 117, 337), (348, 123, 122, 362, 363), (366, 360, 358, 344, 343, 196, 218, 262), (360, 130, 129, 358), (354, 127, 126, 355), (336, 136, 135, 359), (365, 119, 118, 352), (358, 129, 128, 344), (350, 134, 133, 349), (397, 395, 384, 383, 257, 266, 267), (374, 373, 199), (393, 392, 394, 256), (368, 107, 375, 373, 374), (417, 654, 655, 416), (421, 656, 657, 420), (410, 402, 713, 907), (928, 932, 989, 880), (888, 883, 986, 983), (1018, 929, 879, 921), (886, 414, 415, 982), (429, 433, 1017, 488), (892, 925, 1015, 1010), (896, 994, 935, 937), (898, 901, 995, 992), (257, 903, 419, 266), (261, 411, 1005, 486), (793, 718, 706, 787), (886, 250, 263, 414), (414, 417, 416, 415), (993, 997, 904, 933), (418, 421, 420, 419), (785, 704, 715, 779), (780, 714, 708, 1029, 1022, 757, 762), (423, 477, 965, 873), (1020, 489, 436, 927), (842, 758, 719, 745), (201, 474, 728, 709), (717, 908, 1014, 705), (476, 422, 870, 963), (1008, 1019, 920, 875), (924, 897, 936, 1016), (1006, 1009, 878, 905), (869, 854, 939, 961), (487, 244, 431, 489), (252, 485, 488, 428), (197, 252, 428, 425), (210, 197, 425, 427), (251, 407, 433, 429), (422, 410, 907, 870), (244, 194, 424, 431), (403, 245, 430, 432), (964, 943, 867, 874), (194, 205, 426, 424), (446, 210, 427, 478), (253, 255, 435, 434), (249, 247, 436, 437), (405, 249, 437, 930), (255, 409, 934, 435), (404, 405, 930, 927), (409, 408, 938, 934), (488, 1017, 938, 434), (408, 253, 434, 938), (205, 447, 479, 426), (447, 446, 478, 479), (906, 877, 855, 871), (968, 950, 952, 974), (413, 423, 873, 908), (982, 415, 227, 482), (756, 734, 808, 813), (188, 589, 590, 438), (438, 590, 591, 592, 439), (227, 226, 464, 462), (462, 464, 465, 463), (482, 227, 462, 483), (483, 462, 463, 480), (222, 459, 461, 223), (459, 458, 460, 461), (208, 453, 459, 222), (453, 452, 458, 459), (204, 445, 457, 216), (445, 444, 456, 457), (201, 422, 476, 474), (474, 476, 477, 475), (957, 959, 978, 1002), (999, 200, 454, 956), (1000, 955, 1001, 848), (956, 454, 455, 960), (853, 911, 970, 940), (949, 1003, 977, 953), (861, 857, 990, 895), (941, 969, 973, 945), (751, 723, 763, 832), (207, 451, 453, 208), (451, 450, 452, 453), (206, 449, 451, 207), (449, 448, 450, 451), (426, 479, 449, 206), (479, 478, 448, 449), (216, 457, 447, 205), (457, 456, 446, 447), (188, 438, 445, 204), (438, 439, 444, 445), (223, 461, 611, 607), (461, 460, 617, 611), (226, 648, 647, 464), (464, 647, 659, 465), (833, 768, 837), (971, 951, 863, 916), (202, 455, 480, 481), (884, 889, 200, 999), (980, 202, 902, 900), (922, 882, 851, 913), (910, 893, 1012, 1013), (954, 976, 858, 864), (996, 418, 419, 903), (881, 988, 846, 852), (960, 455, 202, 980), (454, 200, 482, 483), (455, 454, 483, 480), (258, 251, 485, 484), (245, 261, 486, 487), (703, 288, 272, 273, 270, 486, 1005), (433, 407, 1011, 1017), (412, 258, 484, 1014), (403, 432, 1020, 1007), (303, 309, 308, 321, 705, 1014, 484), (251, 429, 488, 485), (430, 245, 487, 489), (407, 412, 1014, 1011), (432, 430, 489, 1020), (490, 491, 502, 503), (510, 509, 501, 504), (496, 497, 495, 494), (494, 495, 491, 490), (503, 496, 494, 490), (497, 502, 491, 495), (505, 504, 501, 500), (526, 522, 498, 499), (509, 521, 500, 501), (521, 514, 505, 500), (493, 492, 503, 502), (499, 498, 504, 505), (525, 493, 502, 513), (526, 499, 505, 514), (492, 529, 517, 503), (529, 528, 516, 517), (528, 527, 515, 516), (527, 526, 514, 515), (498, 522, 510, 504), (522, 523, 511, 510), (523, 524, 512, 511), (524, 525, 513, 512), (496, 503, 517, 518), (518, 517, 516, 519), (519, 516, 515, 520), (520, 515, 514, 521), (497, 496, 518, 506), (506, 518, 519, 507), (507, 519, 520, 508), (508, 520, 521, 509), (492, 493, 525, 529), (529, 525, 524, 528), (528, 524, 523, 527), (527, 523, 522, 526), (502, 497, 506, 513), (513, 506, 507, 512), (512, 507, 508, 511), (511, 508, 509, 510), (530, 543, 542, 531), (550, 544, 541, 549), (536, 534, 535, 537), (534, 530, 531, 535), (543, 530, 534, 536), (537, 535, 531, 542), (545, 540, 541, 544), (566, 539, 538, 562), (549, 541, 540, 561), (561, 540, 545, 554), (533, 542, 543, 532), (539, 545, 544, 538), (565, 553, 542, 533), (566, 554, 545, 539), (532, 543, 557, 569), (569, 557, 556, 568), (568, 556, 555, 567), (567, 555, 554, 566), (538, 544, 550, 562), (562, 550, 551, 563), (563, 551, 552, 564), (564, 552, 553, 565), (536, 558, 557, 543), (558, 559, 556, 557), (559, 560, 555, 556), (560, 561, 554, 555), (537, 546, 558, 536), (546, 547, 559, 558), (547, 548, 560, 559), (548, 549, 561, 560), (532, 569, 565, 533), (569, 568, 564, 565), (568, 567, 563, 564), (567, 566, 562, 563), (542, 553, 546, 537), (553, 552, 547, 546), (552, 551, 548, 547), (551, 550, 549, 548), (571, 231, 1031, 1034), (595, 571, 1034, 1036), (573, 577, 606, 770), (577, 573, 663, 664, 468, 583, 469, 661, 662, 575, 576, 574, 243, 578, 467, 581, 466, 580, 241, 572), (578, 243, 585, 584), (598, 242, 670, 666), (572, 241, 588, 604), (602, 796, 770, 606), (580, 466, 590, 589), (581, 467, 592, 591), (583, 468, 747, 748), (661, 469, 752, 831), (243, 574, 599, 585), (600, 603, 777, 317, 315, 332, 318, 313, 314), (574, 576, 605, 599), (575, 662, 836, 773), (577, 572, 604, 606), (605, 773, 777, 603), (467, 578, 584, 592), (839, 759, 844), (241, 580, 589, 588), (466, 581, 591, 590), (240, 597, 667, 671), (469, 583, 748, 752), (695, 674, 799, 818), (680, 696, 827, 804), (468, 664, 843, 747), (702, 686, 817, 824), (696, 699, 823, 827), (784, 796, 281, 283, 302, 287, 288, 703), (740, 682, 830, 810), (742, 676, 760, 838), (689, 695, 818, 820), (681, 690, 822, 828), (691, 684, 794, 783), (744, 737, 809, 801), (746, 722, 724, 750, 749), (663, 573, 770, 840), (594, 231, 600, 599), (570, 230, 601, 602), (231, 571, 603, 600), (230, 587, 604, 601), (571, 595, 605, 603), (595, 594, 599, 605), (596, 570, 602, 606), (587, 596, 606, 604), (589, 188, 588), (189, 584, 585), (598, 586, 831, 836), (807, 805, 826, 825, 816, 814), (675, 694, 781, 761), (733, 677, 803, 806), (693, 692, 782, 778), (735, 755, 774, 835), (678, 736, 834, 767), (685, 753, 812, 815), (700, 698, 790, 786), (738, 743, 841, 769), (697, 679, 766, 791), (683, 739, 771, 795), (471, 239, 627, 626), (191, 187, 608, 607), (186, 190, 610, 609), (441, 191, 607, 611), (232, 186, 609, 612), (187, 234, 613, 608), (239, 471, 635, 634), (237, 232, 612, 632), (234, 239, 634, 613), (190, 440, 617, 610), (440, 441, 611, 617), (470, 237, 632, 637), (471, 470, 637, 635), (626, 627, 625, 620, 619, 623, 629, 622, 621, 624, 628, 630), (191, 441, 623, 619), (441, 440, 629, 623), (232, 237, 628, 624), (186, 232, 624, 621), (237, 470, 630, 628), (187, 191, 619, 620), (239, 234, 625, 627), (234, 187, 620, 625), (470, 471, 626, 630), (190, 186, 621, 622), (440, 190, 622, 629), (236, 472, 646, 639), (236, 616, 632, 652), (615, 238, 650, 634), (614, 615, 634, 635), (238, 473, 649, 650), (616, 618, 637, 632), (618, 614, 635, 637), (472, 236, 652, 660), (473, 472, 660, 649), (644, 641, 642, 643, 645, 640, 639, 646), (618, 616, 640, 645), (615, 614, 643, 642), (616, 236, 639, 640), (472, 473, 644, 646), (614, 618, 645, 643), (473, 238, 641, 644), (238, 615, 642, 641), (633, 400, 401, 235), (193, 443, 647, 648), (636, 633, 650, 649), (233, 631, 652, 651), (633, 235, 653, 650), (401, 400, 655, 654), (399, 398, 657, 656), (398, 233, 651, 657), (192, 399, 656, 658), (235, 401, 654, 653), (400, 193, 648, 655), (442, 192, 658, 659), (443, 442, 659, 647), (631, 638, 660, 652), (638, 636, 649, 660), (586, 579, 661, 831), (597, 240, 663, 840), (579, 242, 662, 661), (240, 582, 664, 663), (593, 597, 840, 843), (242, 598, 836, 662), (582, 593, 843, 664), (670, 669, 665, 666), (672, 671, 667, 668), (242, 579, 669, 670), (586, 598, 666, 665), (593, 582, 672, 668), (579, 586, 665, 669), (582, 240, 671, 672), (597, 593, 668, 667), (673, 674, 675, 676), (677, 678, 679, 680), (681, 682, 683, 684), (685, 686, 687, 688), (689, 690, 691, 692), (693, 694, 695), (696, 697, 698), (699, 700, 701, 702), (707, 1029, 708, 709), (710, 711, 712), (713, 714, 715), (716, 717, 718), (719, 720, 721, 722), (723, 724, 725, 726), (727, 728, 729), (730, 731, 732), (733, 734, 735, 736), (737, 738, 739, 740), (741, 742, 743, 744), (745, 746, 747), (750, 751, 752), (753, 754, 755, 756), (757, 758, 759, 760, 761, 762), (763, 764, 765, 766, 767, 768), (769, 770, 771), (772, 773, 774), (775, 776, 777), (778, 779, 780, 781), (782, 783, 784, 785), (786, 787, 788, 789), (790, 791, 792, 793), (794, 795, 796), (797, 798, 799), (800, 801, 802), (803, 804, 805), (806, 807, 808), (809, 810, 811), (812, 813, 814), (815, 816, 817), (820, 821, 822), (823, 824, 825), (828, 829, 830), (831, 832, 833), (834, 835, 836, 837), (838, 839, 840, 841), (842, 843, 844), (726, 764, 763, 723), (732, 712, 711, 730), (759, 839, 838, 760), (767, 834, 837, 768), (833, 837, 836, 831), (769, 841, 840, 770), (772, 775, 777, 773), (778, 782, 785, 779), (784, 703, 704, 785), (703, 713, 715, 704), (714, 780, 779, 715), (786, 790, 793, 787), (792, 716, 718, 793), (717, 705, 706, 718), (705, 788, 787, 706), (783, 794, 796, 784), (780, 762, 761, 781), (713, 709, 708, 714), (776, 789, 788, 777), (765, 792, 791, 766), (712, 717, 716, 710), (757, 720, 719, 758), (721, 725, 724, 722), (709, 728, 727, 707), (728, 732, 731, 729), (842, 745, 747, 843), (749, 750, 752, 748), (710, 716, 792, 765, 764, 1021, 711), (722, 746, 745, 719), (723, 751, 750, 724), (795, 771, 770, 796), (835, 774, 773, 836), (751, 832, 831, 752), (839, 844, 843, 840), (746, 749, 748, 747), (676, 742, 741, 673), (677, 733, 736, 678), (737, 744, 743, 738), (753, 685, 688, 754), (695, 689, 692, 693), (699, 696, 698, 700), (690, 681, 684, 691), (694, 675, 674, 695), (686, 702, 701, 687), (679, 697, 696, 680), (682, 740, 739, 683), (734, 756, 755, 735), (841, 743, 742, 838), (675, 761, 760, 676), (766, 679, 678, 767), (735, 835, 834, 736), (771, 739, 738, 769), (774, 755, 754, 772), (687, 776, 775, 688), (781, 694, 693, 778), (691, 783, 782, 692), (789, 701, 700, 786), (697, 791, 790, 698), (683, 795, 794, 684), (758, 842, 844, 759), (768, 833, 832, 763), (797, 800, 802, 798), (805, 807, 806, 803), (811, 802, 801, 809), (814, 816, 815, 812), (819, 821, 820, 818), (825, 826, 827, 823), (821, 829, 828, 822), (818, 799, 798, 819), (816, 825, 824, 817), (804, 827, 826, 805), (829, 811, 810, 830), (807, 814, 813, 808), (756, 813, 812, 753), (817, 686, 685, 815), (681, 828, 830, 682), (809, 737, 740, 810), (744, 801, 800, 741), (799, 674, 673, 797), (822, 690, 689, 820), (733, 806, 808, 734), (680, 804, 803, 677), (823, 699, 702, 824), (673, 741, 800, 797), (845, 846, 847, 848), (849, 850, 851, 852), (853, 854, 855, 856), (857, 858, 859, 860), (861, 862, 863, 864), (865, 866, 867, 868), (869, 870, 871), (872, 873, 874), (875, 876, 877, 878), (879, 880, 881, 882), (883, 884, 885), (890, 891, 892, 893), (894, 895, 896, 897), (898, 899, 900), (905, 906, 907), (908, 909, 910), (911, 912, 913, 914), (915, 916, 917, 918), (919, 920, 921, 922), (923, 924, 925, 926), (927, 928, 929), (930, 931, 932), (933, 934, 935), (936, 937, 938), (939, 940, 941, 942), (943, 944, 945, 946), (947, 948, 949, 950), (951, 952, 953, 954), (955, 956, 957), (958, 959, 960), (961, 962, 963), (964, 965, 966), (967, 968, 969, 970), (971, 972, 973, 974), (975, 976, 977, 978), (979, 980, 981), (982, 983, 984), (985, 986, 987, 988, 989), (990, 991, 992, 993, 994), (995, 996, 997), (998, 999, 1000), (1001, 1002, 1003, 1004), (1007, 1008, 1009), (1010, 1011, 1012), (1015, 1016, 1017), (1018, 1019, 1020), (845, 849, 852, 846), (911, 853, 856, 912), (857, 861, 864, 858), (918, 865, 868, 915), (946, 868, 867, 943), (954, 864, 863, 951), (975, 859, 858, 976), (854, 869, 871, 855), (866, 872, 874, 867), (964, 874, 873, 965), (907, 1005, 1006, 905), (1005, 1007, 1009, 1006), (1008, 875, 878, 1009), (877, 906, 905, 878), (1020, 927, 929, 1018), (928, 880, 879, 929), (919, 876, 875, 920), (927, 930, 932, 928), (931, 985, 989, 932), (988, 881, 880, 989), (930, 886, 887, 931), (886, 982, 984, 887), (983, 986, 985, 984), (1014, 908, 910, 1013), (909, 890, 893, 910), (892, 1010, 1012, 893), (1011, 1014, 1013, 1012), (923, 894, 897, 924), (896, 937, 936, 897), (1017, 1011, 1010, 1015), (895, 990, 994, 896), (993, 933, 935, 994), (934, 938, 937, 935), (992, 995, 997, 993), (996, 903, 904, 997), (903, 934, 933, 904), (906, 871, 870, 907), (855, 877, 876, 856), (881, 852, 851, 882), (987, 847, 846, 988), (872, 909, 908, 873), (865, 891, 890, 866), (861, 895, 894, 862), (860, 991, 990, 857), (850, 914, 913, 851), (862, 917, 916, 863), (1007, 1020, 1019, 1008), (882, 922, 921, 879), (891, 926, 925, 892), (938, 1017, 1016, 936), (924, 1016, 1015, 925), (1018, 921, 920, 1019), (922, 913, 912, 919), (917, 923, 926, 918), (971, 916, 915, 972), (853, 940, 939, 854), (941, 945, 944, 942), (849, 948, 947, 850), (949, 953, 952, 950), (848, 1001, 1004, 845), (1002, 978, 977, 1003), (869, 961, 963, 870), (962, 966, 965, 963), (914, 967, 970, 911), (968, 974, 973, 969), (969, 941, 940, 970), (972, 946, 945, 973), (1003, 949, 948, 1004), (976, 954, 953, 977), (950, 968, 967, 947), (951, 971, 974, 952), (942, 962, 961, 939), (943, 964, 966, 944), (960, 980, 979, 958), (889, 884, 883, 888), (900, 902, 901, 898), (884, 999, 998, 885), (980, 900, 899, 981), (999, 956, 955, 1000), (956, 960, 959, 957), (978, 959, 958, 975), (981, 860, 859, 979), (982, 889, 888, 983), (885, 987, 986, 883), (991, 899, 898, 992), (902, 996, 995, 901), (1000, 848, 847, 998), (957, 1002, 1001, 955), (849, 845, 1004, 948), (757, 1022, 1023, 720), (726, 1024, 1021, 764), (720, 1023, 1024, 726, 725, 721), (1021, 1024, 1025, 1027), (1024, 1023, 1026, 1025), (1023, 1022, 1028, 1026), (1027, 1025, 731, 730, 711), (1025, 1026, 729, 731), (1026, 1028, 707, 727, 729), (711, 1021, 1027), (1022, 1029, 707, 1028), (1030, 1036, 1034, 1031), (1032, 1033, 1037, 1035), (231, 594, 1030, 1031), (596, 587, 1035, 1037), (594, 595, 1036, 1030), (587, 230, 1032, 1035), (230, 570, 1033, 1032), (570, 596, 1037, 1033), (193, 400, 633, 636, 638, 192, 442, 443), (192, 638, 631, 399), (233, 398, 399, 631)])
me_cube_006.polygons.foreach_set('material_index', [6, 6, 6, 6, 6, 6, 6, 6, 6, 6, 6, 6, 6, 6, 6, 6, 6, 6, 6, 6, 6, 6, 6, 6, 6, 6, 6, 6, 6, 6, 6, 6, 6, 6, 6, 6, 6, 6, 6, 6, 6, 6, 6, 6, 6, 6, 6, 6, 6, 6, 6, 6, 6, 6, 6, 6, 6, 6, 6, 6, 6, 6, 6, 6, 6, 6, 6, 6, 6, 6, 6, 6, 6, 6, 6, 6, 6, 6, 6, 6, 6, 6, 6, 6, 0, 0, 0, 0, 0, 0, 0, 0, 0, 0, 0, 0, 0, 0, 0, 0, 0, 0, 0, 0, 0, 0, 0, 0, 0, 0, 0, 0, 0, 0, 0, 0, 0, 0, 0, 0, 0, 0, 0, 0, 0, 0, 0, 0, 0, 0, 0, 0, 0, 0, 0, 0, 1, 0, 0, 0, 0, 5, 0, 0, 0, 0, 0, 0, 0, 0, 0, 0, 0, 5, 0, 0, 5, 0, 0, 0, 0, 0, 0, 0, 0, 0, 0, 0, 0, 5, 0, 0, 0, 1, 1, 0, 0, 0, 0, 0, 0, 0, 0, 0, 1, 0, 0, 0, 0, 0, 5, 5, 0, 0, 0, 0, 0, 0, 0, 0, 0, 0, 0, 0, 0, 1, 0, 1, 0, 0, 0, 0, 0, 0, 0, 0, 0, 0, 0, 0, 0, 1, 0, 5, 0, 0, 4, 5, 0, 0, 0, 0, 0, 0, 0, 0, 0, 0, 0, 0, 0, 0, 0, 0, 0, 0, 0, 0, 0, 0, 0, 0, 0, 0, 0, 0, 0, 0, 0, 0, 0, 0, 0, 0, 0, 0, 0, 0, 0, 0, 0, 0, 0, 0, 0, 0, 0, 0, 0, 0, 0, 0, 0, 0, 0, 0, 0, 0, 0, 0, 0, 0, 0, 0, 0, 0, 0, 0, 0, 0, 0, 0, 0, 0, 0, 0, 0, 0, 0, 0, 0, 0, 0, 0, 0, 0, 0, 5, 0, 5, 5, 0, 5, 0, 0, 0, 5, 0, 0, 0, 0, 1, 0, 0, 1, 5, 0, 0, 0, 0, 0, 0, 0, 0, 0, 0, 0, 0, 0, 0, 0, 0, 0, 5, 0, 5, 0, 5, 0, 0, 0, 0, 0, 0, 0, 1, 1, 0, 1, 5, 1, 5, 0, 0, 0, 5, 0, 0, 0, 0, 0, 0, 0, 0, 0, 0, 0, 0, 5, 0, 0, 5, 5, 1, 1, 0, 0, 5, 0, 0, 1, 5, 0, 0, 0, 0, 0, 0, 0, 0, 0, 0, 0, 0, 0, 0, 0, 0, 0, 0, 0, 1, 0, 0, 0, 0, 0, 0, 0, 0, 0, 0, 0, 0, 0, 0, 0, 0, 0, 0, 0, 0, 0, 0, 1, 1, 1, 1, 0, 0, 0, 0, 0, 0, 0, 2, 0, 0, 0, 3, 0, 0, 0, 0, 0, 0, 0, 0, 0, 0, 0, 0, 0, 0, 0, 0, 0, 0, 0, 0, 0, 0, 3, 3, 3, 3, 0, 0, 0, 0, 0, 0, 0, 7, 0, 2, 0, 0, 5, 0, 0, 5, 0, 0, 0, 0, 0, 0, 5, 0, 0, 0, 2, 0, 0, 0, 5, 0, 0, 0, 0, 0, 0, 0, 0, 0, 0, 0, 0, 0, 0, 0, 0, 0, 0, 0, 0, 0, 0, 4, 0, 0, 0, 0, 0, 0, 0, 0, 0, 0, 0, 2, 2, 2, 0, 0, 0, 0, 0, 2, 2, 0, 0, 2, 2, 2, 0, 0, 0, 2, 0, 0, 0, 2, 2, 0, 0, 0, 0, 0, 0, 0, 0, 0, 5, 0, 0, 0, 0, 0, 0, 0, 2, 5, 0, 0, 0, 0, 0, 0, 0, 0, 0, 5, 0, 0, 0, 0, 0, 0, 0, 0, 0, 0, 0, 0, 0, 2, 2, 2, 0, 2, 0, 0, 0, 0, 0, 0, 0, 0, 2, 0, 0, 0, 0, 0, 2, 2, 0, 0, 0, 2, 0, 0, 0, 0, 0, 0, 0, 0, 0, 0, 0, 0, 0, 0, 0, 0, 0, 0, 0, 0, 0, 0, 0, 0, 0, 2, 5, 5, 0, 0, 0, 0, 0, 0, 0, 0, 0, 0, 0, 0, 0, 0, 0, 0, 0, 0, 0, 5, 0, 5, 0, 5, 0, 0, 0, 0, 0, 0, 5, 0, 0, 0, 0, 0, 0, 0, 0, 0, 0, 0, 0, 0, 0, 0, 0, 0, 0, 0, 0, 0, 0, 0, 0, 0, 0, 0, 0, 0, 4, 4, 4, 4, 4, 4, 0, 4, 0, 4, 4, 0, 0, 0, 0, 0, 0, 0, 0, 0, 0, 0, 0, 0, 0, 0, 0, 0, 0, 0, 0, 0, 1, 0, 0, 1, 0, 0, 0, 0, 0, 0, 0, 0, 0, 0, 0, 0, 0, 0, 1, 1, 0, 0, 0, 0, 0, 1, 0, 0, 0, 0, 1, 0, 0, 0, 0, 0, 0, 0, 0, 0, 5, 5, 5, 0, 0, 5, 0, 0, 0, 0, 0, 0, 0, 0, 0, 0, 0, 0, 0, 0, 0, 0, 0, 0, 0, 0, 0, 0, 0, 0, 0, 0, 0, 0, 0, 0, 0, 0, 0, 0, 0, 0, 0, 0, 0, 0, 0, 0, 0, 0, 5, 5, 0, 5, 0, 5, 0, 5, 0, 5, 0, 0, 0, 0, 0, 0, 0, 0, 0, 1, 1, 1, 1, 1, 1, 1, 0, 0, 0, 0, 0, 0, 0, 0, 5, 5, 5, 0, 7, 7, 7, 5, 0, 5, 0, 0, 4, 4, 0, 0, 0, 0, 0, 0, 2, 2, 2])
me_cube_006.materials.append(mat_base)
me_cube_006.materials.append(mat_glass)
me_cube_006.materials.append(mat_black)
me_cube_006.materials.append(mat_glass_001)
me_cube_006.materials.append(mat_material)
me_cube_006.materials.append(mat_material_001)
me_cube_006.materials.append(mat_material_002)
me_cube_006.materials.append(mat_material_003)
me_cube_006.materials.append(mat_material_004)
me_cube_006.use_remesh_preserve_volume = False
me_cube_006.use_remesh_preserve_attributes = False
me_cube_006.use_mirror_vertex_groups = False
me_cube_006.update()

# ---- objects
ob_lamp = bpy.data.objects.new('Lamp', light_lamp)
ob_camera = bpy.data.objects.new('Camera', cam_camera)
ob_cube_006 = bpy.data.objects.new('Cube.006', me_cube_006)

# ---- transforms, parenting, visibility, modifiers, constraints
ob_lamp.location = (4.076, 1.005, 5.904)
ob_lamp.rotation_euler = (0.6503, 0.05522, 1.866)
ob_lamp.lock_rotations_4d = False
ob_lamp.empty_display_type = 'ARROWS'
ob_lamp.color = (0.0, 0.0, 0.0, 0.0)
ob_lamp.lineart.crease_threshold = 0.0
ob_camera.location = (7.481, -6.508, 5.344)
ob_camera.rotation_euler = (1.109, 0.0, 0.8149)
ob_camera.lock_rotations_4d = False
ob_camera.empty_display_type = 'ARROWS'
ob_camera.color = (0.0, 0.0, 0.0, 0.0)
ob_camera.display_type = 'WIRE'
ob_camera.lineart.crease_threshold = 0.0
ob_cube_006.location = (0.0, 0.0, 0.0)
ob_cube_006.rotation_mode = 'QUATERNION'
ob_cube_006.rotation_quaternion = (0.1974, 0.0, 0.9803, 0.0)
ob_cube_006.scale = (0.0514, 0.0679, 0.1182)
ob_cube_006.lineart.crease_threshold = 0.0

# ---- collection membership
col_collection_1.objects.link(ob_lamp)
col_collection_1.objects.link(ob_camera)
col_collection_1.objects.link(ob_cube_006)

# ---- scene / render settings (as saved in the file)
scene.camera = ob_camera
scene.frame_start = 1; scene.frame_end = 250; scene.frame_set(1)
scene.render.engine = 'BLENDER_EEVEE_NEXT'
scene.render.resolution_percentage = 50
scene.render.dither_intensity = 0.0
scene.cycles.use_denoising = False
scene.cycles.samples = 128
scene.cycles.sampling_pattern = 'TABULATED_SOBOL'
scene.cycles.use_adaptive_sampling = False
scene.cycles.use_light_tree = False
scene.cycles.blur_glossy = 0.0
scene.cycles.sample_clamp_indirect = 0.0
scene.view_settings.view_transform = 'Standard'
bpy.context.view_layer.update()
